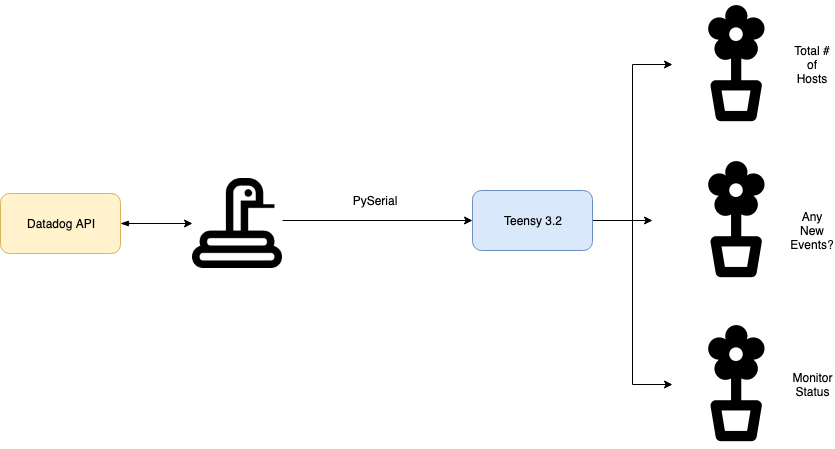

The diagram above was exported from draw.io. Its source (the exported page's mxGraphModel, read from the mxfile embedded in the PNG):
<mxGraphModel dx="2276" dy="1859" grid="1" gridSize="10" guides="1" tooltips="1" connect="1" arrows="1" fold="1" page="1" pageScale="1" pageWidth="850" pageHeight="1100" math="0" shadow="0">
  <root>
    <mxCell id="0" />
    <mxCell id="1" parent="0" />
    <mxCell id="2" style="edgeStyle=orthogonalEdgeStyle;rounded=0;orthogonalLoop=1;jettySize=auto;html=1;exitX=1;exitY=0.5;exitDx=0;exitDy=0;" edge="1" source="5" parent="1">
      <mxGeometry relative="1" as="geometry">
        <mxPoint x="490" y="180" as="targetPoint" />
      </mxGeometry>
    </mxCell>
    <mxCell id="3" style="edgeStyle=orthogonalEdgeStyle;rounded=0;orthogonalLoop=1;jettySize=auto;html=1;exitX=1;exitY=0.5;exitDx=0;exitDy=0;entryX=0;entryY=0.5;entryDx=0;entryDy=0;" edge="1" source="5" target="7" parent="1">
      <mxGeometry relative="1" as="geometry" />
    </mxCell>
    <mxCell id="4" style="edgeStyle=orthogonalEdgeStyle;rounded=0;orthogonalLoop=1;jettySize=auto;html=1;exitX=1;exitY=0.5;exitDx=0;exitDy=0;entryX=0;entryY=0.5;entryDx=0;entryDy=0;" edge="1" source="5" target="8" parent="1">
      <mxGeometry relative="1" as="geometry" />
    </mxCell>
    <mxCell id="5" value="Teensy 3.2" style="rounded=1;whiteSpace=wrap;html=1;fillColor=#dae8fc;strokeColor=#6c8ebf;" vertex="1" parent="1">
      <mxGeometry x="310" y="150" width="120" height="60" as="geometry" />
    </mxCell>
    <mxCell id="6" value="" style="shape=image;html=1;verticalAlign=top;verticalLabelPosition=bottom;labelBackgroundColor=#ffffff;imageAspect=0;aspect=fixed;image=https://cdn2.iconfinder.com/data/icons/donkey/800/4-128.png" vertex="1" parent="1">
      <mxGeometry x="510" y="116" width="128" height="128" as="geometry" />
    </mxCell>
    <mxCell id="7" value="" style="shape=image;html=1;verticalAlign=top;verticalLabelPosition=bottom;labelBackgroundColor=#ffffff;imageAspect=0;aspect=fixed;image=https://cdn2.iconfinder.com/data/icons/donkey/800/4-128.png" vertex="1" parent="1">
      <mxGeometry x="510" y="-40" width="128" height="128" as="geometry" />
    </mxCell>
    <mxCell id="8" value="" style="shape=image;html=1;verticalAlign=top;verticalLabelPosition=bottom;labelBackgroundColor=#ffffff;imageAspect=0;aspect=fixed;image=https://cdn2.iconfinder.com/data/icons/donkey/800/4-128.png" vertex="1" parent="1">
      <mxGeometry x="510" y="280" width="128" height="128" as="geometry" />
    </mxCell>
    <mxCell id="9" style="edgeStyle=orthogonalEdgeStyle;rounded=0;orthogonalLoop=1;jettySize=auto;html=1;exitX=1;exitY=0.5;exitDx=0;exitDy=0;entryX=0;entryY=0.5;entryDx=0;entryDy=0;startArrow=blockThin;startFill=1;" edge="1" source="10" target="12" parent="1">
      <mxGeometry relative="1" as="geometry" />
    </mxCell>
    <mxCell id="10" value="Datadog API" style="rounded=1;whiteSpace=wrap;html=1;fillColor=#fff2cc;strokeColor=#d6b656;" vertex="1" parent="1">
      <mxGeometry x="-162" y="153" width="120" height="60" as="geometry" />
    </mxCell>
    <mxCell id="11" style="edgeStyle=orthogonalEdgeStyle;rounded=0;orthogonalLoop=1;jettySize=auto;html=1;entryX=0;entryY=0.5;entryDx=0;entryDy=0;" edge="1" target="5" parent="1">
      <mxGeometry relative="1" as="geometry">
        <mxPoint x="120" y="180" as="sourcePoint" />
      </mxGeometry>
    </mxCell>
    <mxCell id="12" value="" style="shape=image;html=1;verticalAlign=top;verticalLabelPosition=bottom;labelBackgroundColor=#ffffff;imageAspect=0;aspect=fixed;image=https://cdn2.iconfinder.com/data/icons/miscellaneous-12/24/miscellaneous-65-128.png" vertex="1" parent="1">
      <mxGeometry x="30" y="138" width="90" height="90" as="geometry" />
    </mxCell>
    <mxCell id="13" value="PySerial" style="text;html=1;strokeColor=none;fillColor=none;align=center;verticalAlign=middle;whiteSpace=wrap;rounded=0;" vertex="1" parent="1">
      <mxGeometry x="192" y="150" width="40" height="20" as="geometry" />
    </mxCell>
    <mxCell id="14" value="Monitor&lt;br&gt;Status" style="text;html=1;strokeColor=none;fillColor=none;align=center;verticalAlign=middle;whiteSpace=wrap;rounded=0;" vertex="1" parent="1">
      <mxGeometry x="630" y="334" width="40" height="20" as="geometry" />
    </mxCell>
    <mxCell id="15" value="Any New Events?" style="text;html=1;strokeColor=none;fillColor=none;align=center;verticalAlign=middle;whiteSpace=wrap;rounded=0;" vertex="1" parent="1">
      <mxGeometry x="630" y="180" width="40" height="20" as="geometry" />
    </mxCell>
    <mxCell id="16" value="Total # of Hosts" style="text;html=1;strokeColor=none;fillColor=none;align=center;verticalAlign=middle;whiteSpace=wrap;rounded=0;" vertex="1" parent="1">
      <mxGeometry x="630" y="14" width="40" height="20" as="geometry" />
    </mxCell>
  </root>
</mxGraphModel>